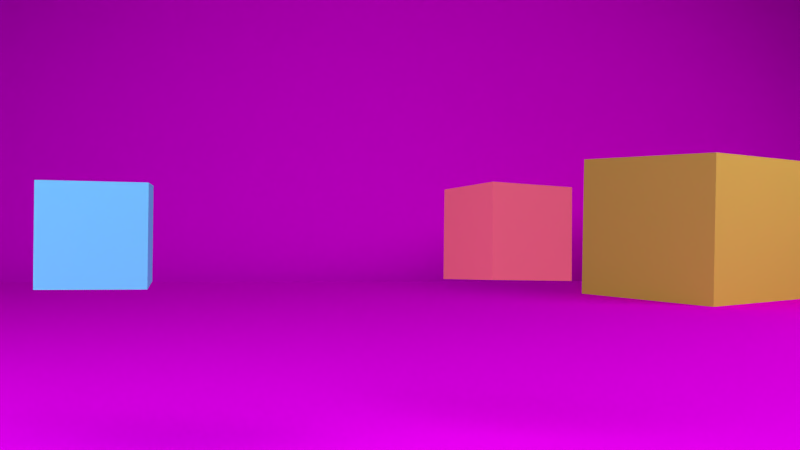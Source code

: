 # Source: Kamerafahrt2.blend  (saved by Blender 2.76.0; exported with 4.5.12 LTS)
import bpy
from mathutils import Matrix  # noqa: F401  (used for matrix-valued properties, if any)

bpy.ops.wm.read_factory_settings(use_empty=True)
scene = bpy.context.scene
scene.name = 'Scene'

# ---- collections
col_collection_1 = bpy.data.collections.new('Collection 1'); scene.collection.children.link(col_collection_1)
col_collection_2 = bpy.data.collections.new('Collection 2'); scene.collection.children.link(col_collection_2)

# ---- images (referenced by path relative to the original .blend; pixels are not part of the script)
import os
ASSET_DIR = os.environ.get("B2B_ASSET_DIR", "")  # directory of the original .blend (textures are referenced by path, not embedded)
HERE = os.path.dirname(os.path.abspath(__file__))  # packed textures are extracted next to this script under _unpacked/

def load_image(name, relpath, width, height, colorspace="sRGB"):
    """Load a texture the original file referenced (path relative to the .blend, or extracted next to this script)."""
    p = next((c for c in (os.path.join(HERE, relpath), os.path.join(ASSET_DIR, relpath)) if relpath and os.path.exists(c)), "")
    if p:
        img = bpy.data.images.load(p, check_existing=True)
        img.name = name
    else:  # same state as the original file: an image datablock whose file is absent (Cycles renders it pink)
        img = bpy.data.images.new(name, width, height)
        img.source = "FILE"
        img.filepath = "//" + (relpath or name)
    img.colorspace_settings.name = colorspace
    return img
img_artikelbild_meeresboden_by_dmitris_siskopoulos_cc_by_jpg = load_image('artikelbild-meeresboden-by-dmitris-siskopoulos-cc-by.jpg', 'artikelbild-meeresboden-by-dmitris-siskopoulos-cc-by.jpg', 1024, 1024, 'sRGB')
img_soilbeach0134_1_s_jpg = load_image('SoilBeach0134_1_S.jpg', 'SoilBeach0134_1_S.jpg', 1024, 1024, 'sRGB')

# ---- materials (node trees are filled in below, after node groups)
mat_material_001 = bpy.data.materials.new('Material.001')
mat_material_001.alpha_threshold = 0.0
mat_material_001.roughness = 0.5
mat_material = bpy.data.materials.new('Material')
mat_material.alpha_threshold = 0.0
mat_material.roughness = 0.5
mat_material_005 = bpy.data.materials.new('Material.005')
mat_material_005.alpha_threshold = 0.0
mat_material_005.roughness = 0.5
mat_material_004 = bpy.data.materials.new('Material.004')
mat_material_004.alpha_threshold = 0.0
mat_material_004.roughness = 0.5
mat_material_006 = bpy.data.materials.new('Material.006')
mat_material_006.alpha_threshold = 0.0
mat_material_006.roughness = 0.5
mat_material_007 = bpy.data.materials.new('Material.007')
mat_material_007.alpha_threshold = 0.0
mat_material_007.roughness = 0.5
mat_material_003 = bpy.data.materials.new('Material.003')
mat_material_003.alpha_threshold = 0.0
mat_material_003.roughness = 0.5
mat_lichtquelle3_gelb = bpy.data.materials.new('Lichtquelle3_gelb')
mat_lichtquelle3_gelb.alpha_threshold = 0.0
mat_lichtquelle3_gelb.roughness = 0.5
mat_lichtquelle2_blau = bpy.data.materials.new('Lichtquelle2_blau')
mat_lichtquelle2_blau.alpha_threshold = 0.0
mat_lichtquelle2_blau.roughness = 0.5
mat_lichtquelle1_wei = bpy.data.materials.new('Lichtquelle1_weiß')
mat_lichtquelle1_wei.alpha_threshold = 0.0
mat_lichtquelle1_wei.roughness = 0.5

# ---- material node trees
mat_material_001.use_nodes = True; mat_material_001.node_tree.nodes.clear()
_N = mat_material_001.node_tree.nodes; _L = mat_material_001.node_tree.links
n0 = _N.new('ShaderNodeOutputMaterial'); n0.name = 'Material Output'; n0.location = (300, 300)
n1 = _N.new('ShaderNodeBsdfDiffuse'); n1.name = 'Diffuse BSDF'; n1.location = (10, 300)
n1.inputs[0].default_value = (0.8, 0.7276, 0.2746, 1.0)
_L.new(n1.outputs[0], n0.inputs[0])
n0.is_active_output = True
mat_material.use_nodes = True; mat_material.node_tree.nodes.clear()
_N = mat_material.node_tree.nodes; _L = mat_material.node_tree.links
n0 = _N.new('ShaderNodeOutputMaterial'); n0.name = 'Material Output'; n0.location = (300, 300)
n1 = _N.new('ShaderNodeBsdfDiffuse'); n1.name = 'Diffuse BSDF'; n1.location = (10, 300)
n1.inputs[0].default_value = (0.006519, 0.03522, 0.002133, 1.0)
_L.new(n1.outputs[0], n0.inputs[0])
n0.is_active_output = True
mat_material_005.use_nodes = True; mat_material_005.node_tree.nodes.clear()
_N = mat_material_005.node_tree.nodes; _L = mat_material_005.node_tree.links
n0 = _N.new('ShaderNodeOutputMaterial'); n0.name = 'Material Output'; n0.location = (300, 300)
n1 = _N.new('ShaderNodeBsdfDiffuse'); n1.name = 'Diffuse BSDF'; n1.location = (10, 300)
n1.inputs[0].default_value = (0.8, 0.6173, 0.1, 1.0)
_L.new(n1.outputs[0], n0.inputs[0])
n0.is_active_output = True
mat_material_004.use_nodes = True; mat_material_004.node_tree.nodes.clear()
_N = mat_material_004.node_tree.nodes; _L = mat_material_004.node_tree.links
n0 = _N.new('ShaderNodeOutputMaterial'); n0.name = 'Material Output'; n0.location = (300, 300)
n1 = _N.new('ShaderNodeBsdfDiffuse'); n1.name = 'Diffuse BSDF'; n1.location = (10, 300)
n1.inputs[0].default_value = (0.8, 0.1192, 0.1797, 1.0)
_L.new(n1.outputs[0], n0.inputs[0])
n0.is_active_output = True
mat_material_006.use_nodes = True; mat_material_006.node_tree.nodes.clear()
_N = mat_material_006.node_tree.nodes; _L = mat_material_006.node_tree.links
n0 = _N.new('ShaderNodeOutputMaterial'); n0.name = 'Material Output'; n0.location = (300, 300)
n1 = _N.new('ShaderNodeBsdfDiffuse'); n1.name = 'Diffuse BSDF'; n1.location = (10, 300)
n2 = _N.new('ShaderNodeTexImage'); n2.name = 'Image Texture'; n2.location = (-180, 300)
n2.width = 140
n2.image = img_artikelbild_meeresboden_by_dmitris_siskopoulos_cc_by_jpg
_L.new(n1.outputs[0], n0.inputs[0])
_L.new(n2.outputs[0], n1.inputs[0])
n0.is_active_output = True
mat_material_007.use_nodes = True; mat_material_007.node_tree.nodes.clear()
_N = mat_material_007.node_tree.nodes; _L = mat_material_007.node_tree.links
n0 = _N.new('ShaderNodeOutputMaterial'); n0.name = 'Material Output'; n0.location = (300, 300)
n1 = _N.new('ShaderNodeBsdfDiffuse'); n1.name = 'Diffuse BSDF'; n1.location = (10, 300)
n2 = _N.new('ShaderNodeTexImage'); n2.name = 'Image Texture'; n2.location = (-180, 300)
n2.width = 140
n2.image = img_soilbeach0134_1_s_jpg
_L.new(n1.outputs[0], n0.inputs[0])
_L.new(n2.outputs[0], n1.inputs[0])
n0.is_active_output = True
mat_material_003.use_nodes = True; mat_material_003.node_tree.nodes.clear()
_N = mat_material_003.node_tree.nodes; _L = mat_material_003.node_tree.links
n0 = _N.new('ShaderNodeOutputMaterial'); n0.name = 'Material Output'; n0.location = (300, 300)
n1 = _N.new('ShaderNodeBsdfDiffuse'); n1.name = 'Diffuse BSDF'; n1.location = (10, 300)
n1.inputs[0].default_value = (0.1688, 0.5469, 0.8, 1.0)
_L.new(n1.outputs[0], n0.inputs[0])
n0.is_active_output = True
mat_lichtquelle3_gelb.use_nodes = True; mat_lichtquelle3_gelb.node_tree.nodes.clear()
_N = mat_lichtquelle3_gelb.node_tree.nodes; _L = mat_lichtquelle3_gelb.node_tree.links
n0 = _N.new('ShaderNodeOutputMaterial'); n0.name = 'Material Output'; n0.location = (300, 300)
n1 = _N.new('ShaderNodeEmission'); n1.name = 'Emission'; n1.location = (10, 300)
n1.inputs[0].default_value = (0.9258, 1.0, 0.855, 1.0)
n1.inputs[1].default_value = 1.5
_L.new(n1.outputs[0], n0.inputs[0])
n0.is_active_output = True
mat_lichtquelle2_blau.use_nodes = True; mat_lichtquelle2_blau.node_tree.nodes.clear()
_N = mat_lichtquelle2_blau.node_tree.nodes; _L = mat_lichtquelle2_blau.node_tree.links
n0 = _N.new('ShaderNodeOutputMaterial'); n0.name = 'Material Output'; n0.location = (300, 300)
n1 = _N.new('ShaderNodeEmission'); n1.name = 'Emission'; n1.location = (10, 300)
n1.inputs[0].default_value = (0.8007, 1.0, 1.0, 1.0)
n1.inputs[1].default_value = 3.0
_L.new(n1.outputs[0], n0.inputs[0])
n0.is_active_output = True
mat_lichtquelle1_wei.use_nodes = True; mat_lichtquelle1_wei.node_tree.nodes.clear()
_N = mat_lichtquelle1_wei.node_tree.nodes; _L = mat_lichtquelle1_wei.node_tree.links
n0 = _N.new('ShaderNodeOutputMaterial'); n0.name = 'Material Output'; n0.location = (300, 300)
n1 = _N.new('ShaderNodeEmission'); n1.name = 'Emission'; n1.location = (10, 300)
n1.inputs[1].default_value = 5.0
_L.new(n1.outputs[0], n0.inputs[0])
n0.is_active_output = True

# ---- world
world_world = bpy.data.worlds.new('World'); scene.world = world_world
world_world.color = (0.05088, 0.05088, 0.05088)
world_world.use_sun_shadow = False
world_world.sun_shadow_jitter_overblur = 0.0
world_world.cycles.sampling_method = 'MANUAL'
world_world.cycles.sample_map_resolution = 256

# ---- cameras
cam_camera = bpy.data.cameras.new('Camera')
cam_camera.clip_end = 100.0
cam_camera.lens = 35.0
cam_camera.sensor_width = 32.0
cam_camera.sensor_height = 18.0
cam_camera.ortho_scale = 7.314
cam_camera.dof.focus_distance = 0.0

# ---- meshes
me_icosphere = bpy.data.meshes.new('Icosphere')
me_icosphere.from_pydata([(0.0, 0.0, -1.0), (0.7236, -0.5257, -0.4472), (-0.2764, -0.8506, -0.4472), (-0.8944, 0.0, -0.4472), (-0.2764, 0.8506, -0.4472), (0.7236, 0.5257, -0.4472), (0.2764, -0.8506, 0.4472), (-0.7236, -0.5257, 0.4472), (-0.7236, 0.5257, 0.4472), (0.2764, 0.8506, 0.4472), (0.8944, 0.0, 0.4472), (0.0, 0.0, 1.0), (-0.1625, -0.5, -0.8507), (0.4253, -0.309, -0.8507), (0.2629, -0.809, -0.5257), (0.8506, 0.0, -0.5257), (0.4253, 0.309, -0.8507), (-0.5257, 0.0, -0.8507), (-0.6882, -0.5, -0.5257), (-0.1625, 0.5, -0.8507), (-0.6882, 0.5, -0.5257), (0.2629, 0.809, -0.5257), (0.9511, -0.309, 0.0), (0.9511, 0.309, 0.0), (0.0, -1.0, 0.0), (0.5878, -0.809, 0.0), (-0.9511, -0.309, 0.0), (-0.5878, -0.809, 0.0), (-0.5878, 0.809, 0.0), (-0.9511, 0.309, 0.0), (0.5878, 0.809, 0.0), (0.0, 1.0, 0.0), (0.6882, -0.5, 0.5257), (-0.2629, -0.809, 0.5257), (-0.8506, 0.0, 0.5257), (-0.2629, 0.809, 0.5257), (0.6882, 0.5, 0.5257), (0.1625, -0.5, 0.8507), (0.5257, 0.0, 0.8507), (-0.4253, -0.309, 0.8507), (-0.4253, 0.309, 0.8507), (0.1625, 0.5, 0.8507)], [], [(0, 13, 12), (1, 13, 15), (0, 12, 17), (0, 17, 19), (0, 19, 16), (1, 15, 22), (2, 14, 24), (3, 18, 26), (4, 20, 28), (5, 21, 30), (1, 22, 25), (2, 24, 27), (3, 26, 29), (4, 28, 31), (5, 30, 23), (6, 32, 37), (7, 33, 39), (8, 34, 40), (9, 35, 41), (10, 36, 38), (38, 41, 11), (38, 36, 41), (36, 9, 41), (41, 40, 11), (41, 35, 40), (35, 8, 40), (40, 39, 11), (40, 34, 39), (34, 7, 39), (39, 37, 11), (39, 33, 37), (33, 6, 37), (37, 38, 11), (37, 32, 38), (32, 10, 38), (23, 36, 10), (23, 30, 36), (30, 9, 36), (31, 35, 9), (31, 28, 35), (28, 8, 35), (29, 34, 8), (29, 26, 34), (26, 7, 34), (27, 33, 7), (27, 24, 33), (24, 6, 33), (25, 32, 6), (25, 22, 32), (22, 10, 32), (30, 31, 9), (30, 21, 31), (21, 4, 31), (28, 29, 8), (28, 20, 29), (20, 3, 29), (26, 27, 7), (26, 18, 27), (18, 2, 27), (24, 25, 6), (24, 14, 25), (14, 1, 25), (22, 23, 10), (22, 15, 23), (15, 5, 23), (16, 21, 5), (16, 19, 21), (19, 4, 21), (19, 20, 4), (19, 17, 20), (17, 3, 20), (17, 18, 3), (17, 12, 18), (12, 2, 18), (15, 16, 5), (15, 13, 16), (13, 0, 16), (12, 14, 2), (12, 13, 14), (13, 1, 14)])
me_icosphere.materials.append(mat_material_001)
me_icosphere.use_remesh_preserve_volume = False
me_icosphere.use_remesh_preserve_attributes = False
me_icosphere.use_mirror_vertex_groups = False
me_icosphere.update()
me_cone = bpy.data.meshes.new('Cone')
me_cone.from_pydata([(0.0, 1.0, -1.0), (0.1951, 0.9808, -1.0), (0.3827, 0.9239, -1.0), (0.5556, 0.8315, -1.0), (0.7071, 0.7071, -1.0), (0.8315, 0.5556, -1.0), (0.9239, 0.3827, -1.0), (0.9808, 0.1951, -1.0), (1.0, 7.55e-08, -1.0), (0.0, 0.0, 1.0), (0.9808, -0.1951, -1.0), (0.9239, -0.3827, -1.0), (0.8315, -0.5556, -1.0), (0.7071, -0.7071, -1.0), (0.5556, -0.8315, -1.0), (0.3827, -0.9239, -1.0), (0.1951, -0.9808, -1.0), (-3.258e-07, -1.0, -1.0), (-0.1951, -0.9808, -1.0), (-0.3827, -0.9239, -1.0), (-0.5556, -0.8315, -1.0), (-0.7071, -0.7071, -1.0), (-0.8315, -0.5556, -1.0), (-0.9239, -0.3827, -1.0), (-0.9808, -0.1951, -1.0), (-1.0, 9.656e-07, -1.0), (-0.9808, 0.1951, -1.0), (-0.9239, 0.3827, -1.0), (-0.8315, 0.5556, -1.0), (-0.7071, 0.7071, -1.0), (-0.5556, 0.8315, -1.0), (-0.3827, 0.9239, -1.0), (-0.1951, 0.9808, -1.0)], [], [(31, 9, 32), (0, 9, 1), (30, 9, 31), (29, 9, 30), (28, 9, 29), (27, 9, 28), (26, 9, 27), (25, 9, 26), (24, 9, 25), (23, 9, 24), (22, 9, 23), (21, 9, 22), (20, 9, 21), (19, 9, 20), (18, 9, 19), (17, 9, 18), (16, 9, 17), (15, 9, 16), (14, 9, 15), (13, 9, 14), (12, 9, 13), (11, 9, 12), (10, 9, 11), (8, 9, 10), (7, 9, 8), (6, 9, 7), (5, 9, 6), (4, 9, 5), (3, 9, 4), (2, 9, 3), (32, 9, 0), (1, 9, 2), (0, 1, 2, 3, 4, 5, 6, 7, 8, 10, 11, 12, 13, 14, 15, 16, 17, 18, 19, 20, 21, 22, 23, 24, 25, 26, 27, 28, 29, 30, 31, 32)])
me_cone.materials.append(mat_material)
me_cone.use_remesh_preserve_volume = False
me_cone.use_remesh_preserve_attributes = False
me_cone.use_mirror_vertex_groups = False
me_cone.update()
me_cube_002 = bpy.data.meshes.new('Cube.002')
me_cube_002.from_pydata([(-1.0, -1.0, -1.0), (-1.0, -1.0, 1.0), (-1.0, 1.0, -1.0), (-1.0, 1.0, 1.0), (1.0, -1.0, -1.0), (1.0, -1.0, 1.0), (1.0, 1.0, -1.0), (1.0, 1.0, 1.0)], [], [(1, 3, 2, 0), (3, 7, 6, 2), (7, 5, 4, 6), (5, 1, 0, 4), (0, 2, 6, 4), (5, 7, 3, 1)])
me_cube_002.materials.append(mat_material_005)
me_cube_002.use_remesh_preserve_volume = False
me_cube_002.use_remesh_preserve_attributes = False
me_cube_002.use_mirror_vertex_groups = False
me_cube_002.update()
me_cube_001 = bpy.data.meshes.new('Cube.001')
me_cube_001.from_pydata([(1.0, 1.0, -1.0), (1.0, -1.0, -1.0), (-1.0, -1.0, -1.0), (-1.0, 1.0, -1.0), (1.0, 1.0, 1.0), (1.0, -1.0, 1.0), (-1.0, -1.0, 1.0), (-1.0, 1.0, 1.0)], [], [(0, 1, 2, 3), (4, 7, 6, 5), (0, 4, 5, 1), (1, 5, 6, 2), (2, 6, 7, 3), (4, 0, 3, 7)])
me_cube_001.materials.append(mat_material_004)
me_cube_001.use_remesh_preserve_volume = False
me_cube_001.use_remesh_preserve_attributes = False
me_cube_001.use_mirror_vertex_groups = False
me_cube_001.update()
me_plane_005 = bpy.data.meshes.new('Plane.005')
me_plane_005.from_pydata([(-1.0, -1.0, 0.0), (1.0, -1.0, 0.0), (-1.0, 1.0, 0.0), (1.0, 1.0, 0.0)], [], [(0, 1, 3, 2)])
_uv = me_plane_005.uv_layers.new(name='UVMap')
_uv.uv.foreach_set('vector', [7.589e-05, 7.586e-05, 0.5757, 7.586e-05, 0.5757, 0.9999, 7.586e-05, 0.9999])
me_plane_005.materials.append(mat_material_006)
me_plane_005.use_remesh_preserve_volume = False
me_plane_005.use_remesh_preserve_attributes = False
me_plane_005.use_mirror_vertex_groups = False
me_plane_005.update()
me_plane_003 = bpy.data.meshes.new('Plane.003')
me_plane_003.from_pydata([(-0.8156, -0.8156, 0.0), (0.8156, -0.8156, 0.0), (-0.8156, 0.8156, 0.0), (0.8156, 0.8156, 0.0)], [], [(0, 1, 3, 2)])
_uv = me_plane_003.uv_layers.new(name='UVMap')
_uv.uv.foreach_set('vector', [0.0001, 9.998e-05, 0.9999, 9.998e-05, 0.9999, 0.9999, 9.998e-05, 0.9999])
me_plane_003.materials.append(mat_material_007)
me_plane_003.use_remesh_preserve_volume = False
me_plane_003.use_remesh_preserve_attributes = False
me_plane_003.use_mirror_vertex_groups = False
me_plane_003.update()
me_cube = bpy.data.meshes.new('Cube')
me_cube.from_pydata([(1.0, 1.0, -1.0), (1.0, -1.0, -1.0), (-1.0, -1.0, -1.0), (-1.0, 1.0, -1.0), (1.0, 1.0, 1.0), (1.0, -1.0, 1.0), (-1.0, -1.0, 1.0), (-1.0, 1.0, 1.0)], [], [(0, 1, 2, 3), (4, 7, 6, 5), (0, 4, 5, 1), (1, 5, 6, 2), (2, 6, 7, 3), (4, 0, 3, 7)])
me_cube.materials.append(mat_material_003)
me_cube.use_remesh_preserve_volume = False
me_cube.use_remesh_preserve_attributes = False
me_cube.use_mirror_vertex_groups = False
me_cube.update()
me_plane_002 = bpy.data.meshes.new('Plane.002')
me_plane_002.from_pydata([(-1.0, -1.0, 0.0), (1.0, -1.0, 0.0), (-1.0, 1.0, 0.0), (1.0, 1.0, 0.0)], [], [(0, 1, 3, 2)])
me_plane_002.materials.append(mat_lichtquelle3_gelb)
me_plane_002.use_remesh_preserve_volume = False
me_plane_002.use_remesh_preserve_attributes = False
me_plane_002.use_mirror_vertex_groups = False
me_plane_002.update()
me_plane_001 = bpy.data.meshes.new('Plane.001')
me_plane_001.from_pydata([(-1.0, -1.0, 0.0), (1.0, -1.0, 0.0), (-1.0, 1.0, 0.0), (1.0, 1.0, 0.0)], [], [(0, 1, 3, 2)])
me_plane_001.materials.append(mat_lichtquelle2_blau)
me_plane_001.use_remesh_preserve_volume = False
me_plane_001.use_remesh_preserve_attributes = False
me_plane_001.use_mirror_vertex_groups = False
me_plane_001.update()
me_plane = bpy.data.meshes.new('Plane')
me_plane.from_pydata([(-1.0, -1.0, 0.0), (1.0, -1.0, 0.0), (-1.0, 1.0, 0.0), (1.0, 1.0, 0.0)], [], [(0, 1, 3, 2)])
me_plane.materials.append(mat_lichtquelle1_wei)
me_plane.use_remesh_preserve_volume = False
me_plane.use_remesh_preserve_attributes = False
me_plane.use_mirror_vertex_groups = False
me_plane.update()

# ---- objects
ob_seestern = bpy.data.objects.new('Seestern', me_icosphere)
ob_algenblumenstrau = bpy.data.objects.new('Algenblumenstrauß', me_cone)
ob_auto = bpy.data.objects.new('Auto', me_cube_002)
ob_diva_001 = bpy.data.objects.new('Diva.001', me_cube_001)
ob_plane_005 = bpy.data.objects.new('Plane.005', me_plane_005)
ob_plane_004 = bpy.data.objects.new('Plane.004', me_plane_003)
ob_mann = bpy.data.objects.new('Mann', me_cube)
ob_camera = bpy.data.objects.new('Camera', cam_camera)
ob_plane_002 = bpy.data.objects.new('Plane.002', me_plane_002)
ob_plane_001 = bpy.data.objects.new('Plane.001', me_plane_001)
ob_plane = bpy.data.objects.new('Plane', me_plane)

# ---- transforms, parenting, visibility, modifiers, constraints
ob_seestern.location = (-4.399, -2.798, 1.025)
ob_seestern.rotation_euler = (-1.083, -1.231, 0.834)
ob_seestern.scale = (0.1769, 0.05714, 0.1769)
ob_seestern.lineart.crease_threshold = 0.0
ob_algenblumenstrau.location = (-2.479, -2.624, -0.2303)
ob_algenblumenstrau.rotation_euler = (-1.923, 0.5879, 2.614)
ob_algenblumenstrau.scale = (0.1487, 0.1487, 0.1487)
ob_algenblumenstrau.lineart.crease_threshold = 0.0
ob_auto.location = (4.315, 5.186, 0.8698)
ob_auto.rotation_euler = (0.0, -0.0, 0.4339)
ob_auto.scale = (1.611, 1.086, -1.119)
ob_auto.lineart.crease_threshold = 0.0
ob_diva_001.location = (-1.775, -2.573, 1.025)
ob_diva_001.rotation_euler = (-0.06114, 0.02913, 0.23)
ob_diva_001.scale = (0.2179, 0.2179, 0.2179)
ob_diva_001.lock_rotations_4d = False
ob_diva_001.empty_display_type = 'ARROWS'
ob_diva_001.lineart.crease_threshold = 0.0
ob_plane_005.location = (0.0, 9.669, 3.014)
ob_plane_005.rotation_euler = (1.225, -0.05459, 0.0004588)
ob_plane_005.scale = (12.6, 8.594, 106.9)
ob_plane_005.lineart.crease_threshold = 0.0
ob_plane_004.location = (0.0, 1.354, 0.0)
ob_plane_004.scale = (12.54, 8.04, 8.04)
ob_plane_004.lineart.crease_threshold = 0.0
ob_mann.location = (-3.622, -2.587, 1.005)
ob_mann.scale = (0.2179, 0.2179, 0.2179)
ob_mann.lock_rotations_4d = False
ob_mann.empty_display_type = 'ARROWS'
ob_mann.lineart.crease_threshold = 0.0
ob_camera.location = (-3.225, -6.508, 1.101)
ob_camera.rotation_euler = (1.561, -0.01576, -0.2317)
ob_camera.lock_rotations_4d = False
ob_camera.empty_display_type = 'ARROWS'
ob_camera.color = (0.0, 0.0, 0.0, 0.0)
ob_camera.display_type = 'WIRE'
ob_camera.lineart.crease_threshold = 0.0
ob_plane_002.location = (-4.358, 3.771, 12.68)
ob_plane_002.rotation_euler = (-0.5295, -0.7484, 0.0)
ob_plane_002.scale = (4.013, 4.013, 4.013)
ob_plane_002.lineart.crease_threshold = 0.0
ob_plane_001.location = (-5.026, -7.159, 4.072)
ob_plane_001.rotation_euler = (0.02437, -0.7193, 1.078)
ob_plane_001.scale = (3.407, 4.733, 3.304)
ob_plane_001.lineart.crease_threshold = 0.0
ob_plane.location = (8.269, -2.456, 6.421)
ob_plane.rotation_euler = (-0.9435, 3.225, -4.995)
ob_plane.scale = (4.505, 1.832, 1.889)
ob_plane.lineart.crease_threshold = 0.0

# ---- collection membership
col_collection_1.objects.link(ob_seestern)
col_collection_1.objects.link(ob_algenblumenstrau)
col_collection_1.objects.link(ob_auto)
col_collection_1.objects.link(ob_diva_001)
col_collection_1.objects.link(ob_plane_005)
col_collection_1.objects.link(ob_plane_004)
col_collection_1.objects.link(ob_mann)
col_collection_1.objects.link(ob_camera)
col_collection_2.objects.link(ob_plane_002)
col_collection_2.objects.link(ob_plane_001)
col_collection_2.objects.link(ob_plane)

# ---- scene / render settings (as saved in the file)
scene.camera = ob_camera
scene.frame_start = 1; scene.frame_end = 1158; scene.frame_set(950)
scene.render.engine = 'CYCLES'
scene.render.resolution_x = 1280
scene.render.resolution_y = 720
scene.render.fps = 30
scene.render.dither_intensity = 0.0
scene.cycles.use_denoising = False
scene.cycles.samples = 10
scene.cycles.sampling_pattern = 'TABULATED_SOBOL'
scene.cycles.light_sampling_threshold = 0.0
scene.cycles.use_adaptive_sampling = False
scene.cycles.use_light_tree = False
scene.cycles.blur_glossy = 0.0
scene.cycles.pixel_filter_type = 'GAUSSIAN'
scene.cycles.sample_clamp_indirect = 0.0
scene.view_settings.view_transform = 'Standard'
bpy.context.view_layer.update()

